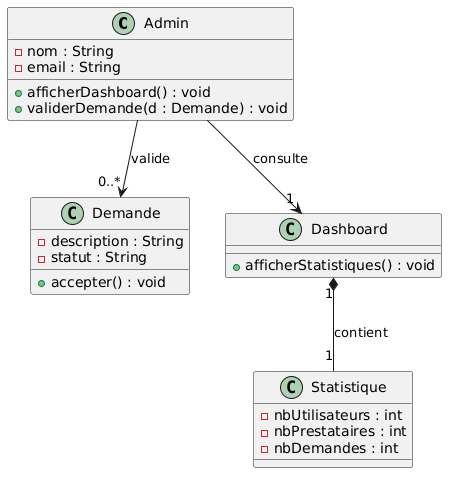

The diagram above was rendered by PlantUML. Its source (embedded in the PNG):
@startuml
class Admin {
  - nom : String
  - email : String
  + afficherDashboard() : void
  + validerDemande(d : Demande) : void
}

class Demande {
  - description : String
  - statut : String
  + accepter() : void
}

class Dashboard {
  + afficherStatistiques() : void
}

class Statistique {
  - nbUtilisateurs : int
  - nbPrestataires : int
  - nbDemandes : int
}

Admin --> "0..*" Demande : valide
Admin --> "1" Dashboard : consulte

Dashboard "1" *-- "1" Statistique : contient
@enduml